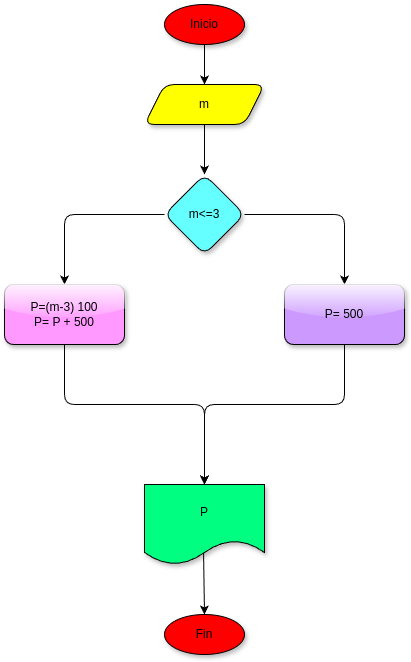

The diagram above was exported from draw.io. Its source (the exported page's mxGraphModel, read from the mxfile embedded in the PNG):
<mxGraphModel dx="532" dy="483" grid="1" gridSize="10" guides="1" tooltips="1" connect="1" arrows="1" fold="1" page="1" pageScale="1" pageWidth="850" pageHeight="1100" math="0" shadow="0">
  <root>
    <mxCell id="0" />
    <mxCell id="1" parent="0" />
    <mxCell id="5" style="edgeStyle=none;html=1;entryX=0.5;entryY=0;entryDx=0;entryDy=0;" edge="1" parent="1" source="2" target="3">
      <mxGeometry relative="1" as="geometry" />
    </mxCell>
    <mxCell id="2" value="Inicio" style="ellipse;whiteSpace=wrap;html=1;fillColor=#FF0000;shadow=1;" vertex="1" parent="1">
      <mxGeometry x="320" y="200" width="80" height="40" as="geometry" />
    </mxCell>
    <mxCell id="7" style="edgeStyle=none;html=1;entryX=0.5;entryY=0;entryDx=0;entryDy=0;" edge="1" parent="1" source="3" target="6">
      <mxGeometry relative="1" as="geometry" />
    </mxCell>
    <mxCell id="3" value="m" style="shape=parallelogram;perimeter=parallelogramPerimeter;whiteSpace=wrap;html=1;fixedSize=1;fillColor=#FFFF00;shadow=1;rounded=1;" vertex="1" parent="1">
      <mxGeometry x="300" y="280" width="120" height="40" as="geometry" />
    </mxCell>
    <mxCell id="10" style="edgeStyle=none;html=1;entryX=0.5;entryY=0;entryDx=0;entryDy=0;" edge="1" parent="1" source="6" target="8">
      <mxGeometry relative="1" as="geometry">
        <mxPoint x="220" y="410" as="targetPoint" />
        <Array as="points">
          <mxPoint x="220" y="410" />
        </Array>
      </mxGeometry>
    </mxCell>
    <mxCell id="11" style="edgeStyle=none;html=1;entryX=0.5;entryY=0;entryDx=0;entryDy=0;" edge="1" parent="1" source="6" target="9">
      <mxGeometry relative="1" as="geometry">
        <mxPoint x="500" y="410" as="targetPoint" />
        <Array as="points">
          <mxPoint x="500" y="410" />
        </Array>
      </mxGeometry>
    </mxCell>
    <mxCell id="6" value="m&amp;lt;=3" style="rhombus;whiteSpace=wrap;html=1;fillColor=#66FFFF;rounded=1;shadow=1;" vertex="1" parent="1">
      <mxGeometry x="320" y="370" width="80" height="80" as="geometry" />
    </mxCell>
    <mxCell id="12" style="edgeStyle=none;html=1;" edge="1" parent="1" source="8">
      <mxGeometry relative="1" as="geometry">
        <mxPoint x="360" y="680" as="targetPoint" />
        <Array as="points">
          <mxPoint x="220" y="600" />
          <mxPoint x="360" y="600" />
        </Array>
      </mxGeometry>
    </mxCell>
    <mxCell id="8" value="P=(m-3) 100&lt;div&gt;P= P + 500&lt;/div&gt;" style="rounded=1;whiteSpace=wrap;html=1;fillColor=#FF99FF;shadow=1;glass=1;" vertex="1" parent="1">
      <mxGeometry x="160" y="480" width="120" height="60" as="geometry" />
    </mxCell>
    <mxCell id="13" style="edgeStyle=none;html=1;entryX=0.5;entryY=0;entryDx=0;entryDy=0;" edge="1" parent="1" source="9" target="14">
      <mxGeometry relative="1" as="geometry">
        <mxPoint x="360" y="600" as="targetPoint" />
        <Array as="points">
          <mxPoint x="500" y="600" />
          <mxPoint x="360" y="600" />
        </Array>
      </mxGeometry>
    </mxCell>
    <mxCell id="9" value="P= 500" style="rounded=1;whiteSpace=wrap;html=1;fillColor=#CC99FF;glass=1;shadow=1;" vertex="1" parent="1">
      <mxGeometry x="440" y="480" width="120" height="60" as="geometry" />
    </mxCell>
    <mxCell id="15" style="edgeStyle=none;html=1;exitX=0.492;exitY=0.838;exitDx=0;exitDy=0;exitPerimeter=0;" edge="1" parent="1" source="14">
      <mxGeometry relative="1" as="geometry">
        <mxPoint x="360" y="810" as="targetPoint" />
      </mxGeometry>
    </mxCell>
    <mxCell id="14" value="P" style="shape=document;whiteSpace=wrap;html=1;boundedLbl=1;fillColor=#00FF80;shadow=1;gradientColor=none;strokeColor=default;" vertex="1" parent="1">
      <mxGeometry x="300" y="680" width="120" height="80" as="geometry" />
    </mxCell>
    <mxCell id="16" value="Fin" style="ellipse;whiteSpace=wrap;html=1;fillColor=#FF0000;shadow=1;gradientColor=none;" vertex="1" parent="1">
      <mxGeometry x="320" y="810" width="80" height="40" as="geometry" />
    </mxCell>
  </root>
</mxGraphModel>